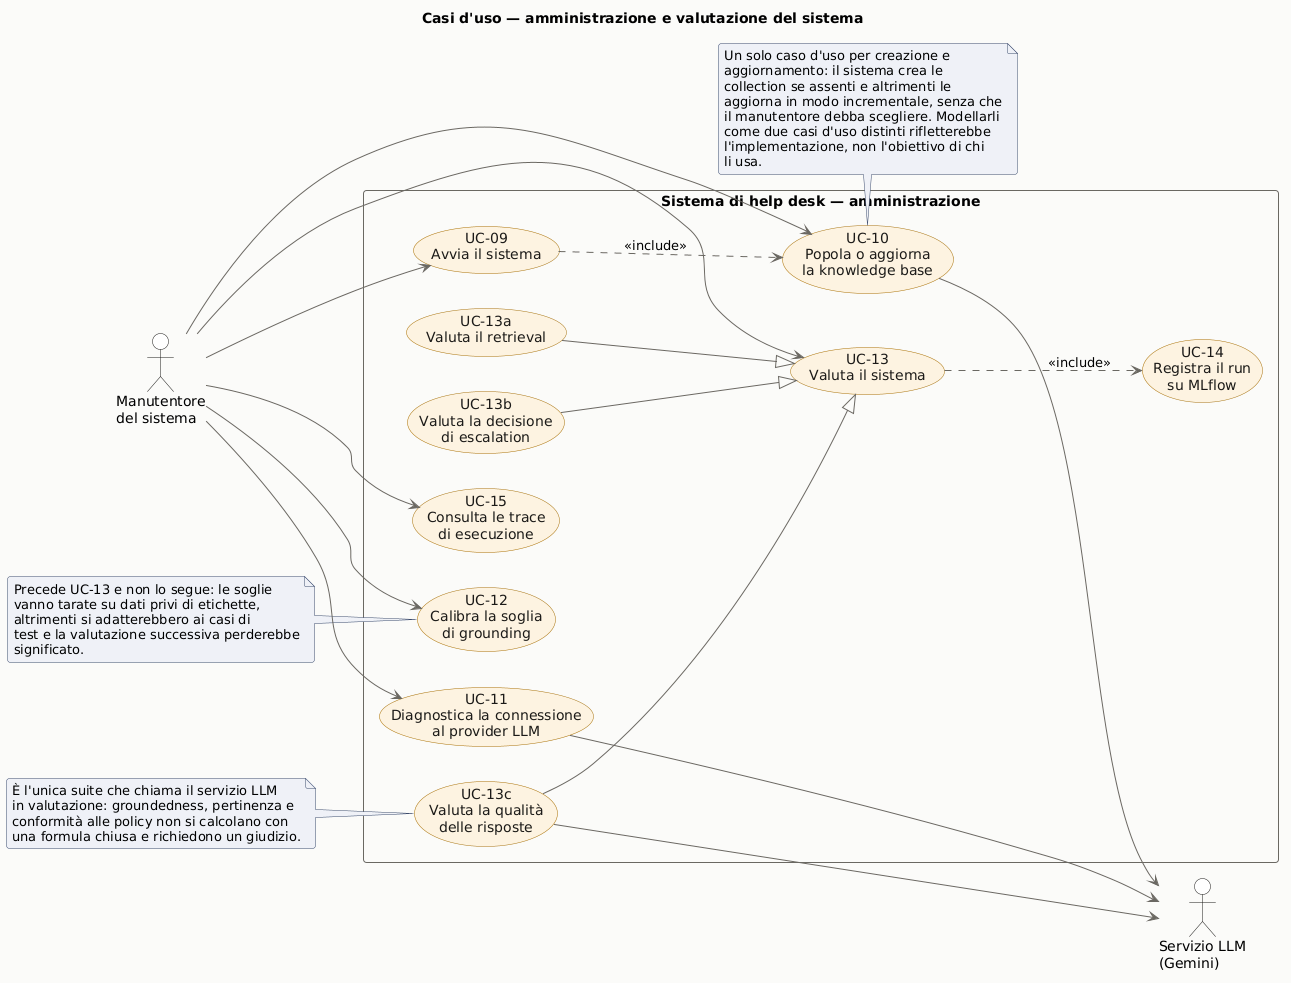

The diagram above was rendered by PlantUML. Its source (embedded in the PNG):
@startuml use_cases_amministrazione
' ===========================================================================
' Diagramma dei casi d'uso — amministrazione e valutazione
'
' Il sistema ha una seconda dimensione, distinta dall'uso quotidiano: qualcuno
' deve popolare la knowledge base, tarare le soglie che governano l'escalation
' e misurare se il sistema funziona. Sono casi d'uso con un attore diverso,
' una frequenza diversa e un ciclo di vita diverso da quelli operativi, ed è
' il motivo per cui stanno in un diagramma separato.
'
' Rigenerazione:
'   java -jar plantuml.jar -tpng -tsvg -o . docs/diagrams/use_cases_amministrazione.puml
' ===========================================================================

title Casi d'uso — amministrazione e valutazione del sistema

left to right direction

skinparam backgroundColor #FAFAF9
skinparam roundCorner 6
skinparam shadowing false

skinparam usecase {
  BorderColor #A8710A
  BackgroundColor #FDF3E0
  FontColor #1C1B19
  ArrowColor #6B6862
}
skinparam actor {
  BorderColor #1C1B19
  BackgroundColor #FFFFFF
}
skinparam rectangle {
  BorderColor #6B6862
  FontStyle bold
}
skinparam note {
  BackgroundColor #EEF1F7
  BorderColor #3B4A6B
}

actor "Manutentore\ndel sistema" as Admin

actor "Servizio LLM\n(Gemini)" as LLM

rectangle "Sistema di help desk — amministrazione" {

  usecase "UC-09\nAvvia il sistema" as UC09
  usecase "UC-10\nPopola o aggiorna\nla knowledge base" as UC10
  usecase "UC-11\nDiagnostica la connessione\nal provider LLM" as UC11

  usecase "UC-12\nCalibra la soglia\ndi grounding" as UC12
  usecase "UC-13\nValuta il sistema" as UC13
  usecase "UC-14\nRegistra il run\nsu MLflow" as UC14
  usecase "UC-15\nConsulta le trace\ndi esecuzione" as UC15

  usecase "UC-13a\nValuta il retrieval" as UC13a
  usecase "UC-13b\nValuta la decisione\ndi escalation" as UC13b
  usecase "UC-13c\nValuta la qualità\ndelle risposte" as UC13c
}

Admin --> UC09
Admin --> UC10
Admin --> UC11
Admin --> UC12
Admin --> UC13
Admin --> UC15

' Qdrant e MLflow non sono attori: sono servizi interni al sistema.
' Solo l'API Gemini è di terze parti.

' --- l'avvio comprende sempre la sincronizzazione dell'indice ---
UC09 ..> UC10 : <<include>>

' --- le tre suite sono specializzazioni della valutazione ---
UC13a --|> UC13
UC13b --|> UC13
UC13c --|> UC13

' --- ogni valutazione registra il proprio run ---
UC13 ..> UC14 : <<include>>

' --- attori secondari ---
UC10 --> LLM
UC11 --> LLM
UC13c --> LLM

note bottom of UC10
  Un solo caso d'uso per creazione e
  aggiornamento: il sistema crea le
  collection se assenti e altrimenti le
  aggiorna in modo incrementale, senza che
  il manutentore debba scegliere. Modellarli
  come due casi d'uso distinti rifletterebbe
  l'implementazione, non l'obiettivo di chi
  li usa.
end note

note left of UC12
  Precede UC-13 e non lo segue: le soglie
  vanno tarate su dati privi di etichette,
  altrimenti si adatterebbero ai casi di
  test e la valutazione successiva perderebbe
  significato.
end note

note left of UC13c
  È l'unica suite che chiama il servizio LLM
  in valutazione: groundedness, pertinenza e
  conformità alle policy non si calcolano con
  una formula chiusa e richiedono un giudizio.
end note

@enduml